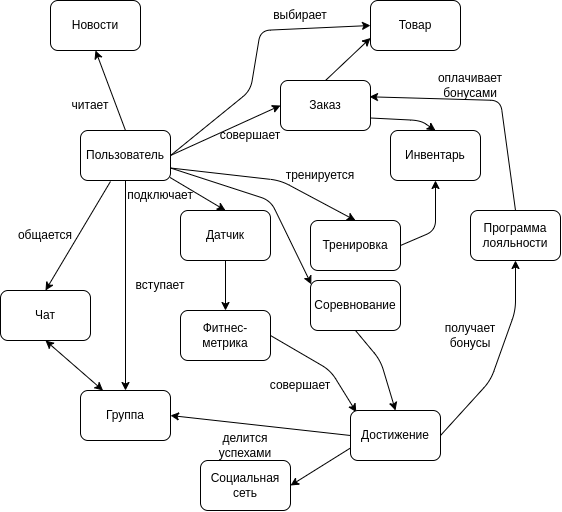

The diagram above was exported from draw.io. Its source (the exported page's mxGraphModel, read from the mxfile embedded in the PNG):
<mxGraphModel dx="1313" dy="846" grid="1" gridSize="10" guides="1" tooltips="1" connect="1" arrows="1" fold="1" page="1" pageScale="1" pageWidth="1600" pageHeight="1200" math="0" shadow="0">
  <root>
    <mxCell id="0" />
    <mxCell id="1" parent="0" />
    <mxCell id="39" value="Пользователь" style="rounded=1;whiteSpace=wrap;html=1;" parent="1" vertex="1">
      <mxGeometry x="560" y="330" width="90" height="50" as="geometry" />
    </mxCell>
    <mxCell id="40" value="Заказ" style="rounded=1;whiteSpace=wrap;html=1;" parent="1" vertex="1">
      <mxGeometry x="760" y="280" width="90" height="50" as="geometry" />
    </mxCell>
    <mxCell id="41" value="Товар" style="rounded=1;whiteSpace=wrap;html=1;" parent="1" vertex="1">
      <mxGeometry x="850" y="200" width="90" height="50" as="geometry" />
    </mxCell>
    <mxCell id="43" value="Новости" style="rounded=1;whiteSpace=wrap;html=1;" parent="1" vertex="1">
      <mxGeometry x="530" y="200" width="90" height="50" as="geometry" />
    </mxCell>
    <mxCell id="44" value="Чат" style="rounded=1;whiteSpace=wrap;html=1;" parent="1" vertex="1">
      <mxGeometry x="480" y="490" width="90" height="50" as="geometry" />
    </mxCell>
    <mxCell id="45" value="Инвентарь" style="rounded=1;whiteSpace=wrap;html=1;" parent="1" vertex="1">
      <mxGeometry x="870" y="330" width="90" height="50" as="geometry" />
    </mxCell>
    <mxCell id="46" value="" style="endArrow=classic;html=1;exitX=1;exitY=0.5;exitDx=0;exitDy=0;entryX=0;entryY=0.5;entryDx=0;entryDy=0;" parent="1" source="39" target="41" edge="1">
      <mxGeometry width="50" height="50" relative="1" as="geometry">
        <mxPoint x="820" y="330" as="sourcePoint" />
        <mxPoint x="870" y="280" as="targetPoint" />
        <Array as="points">
          <mxPoint x="730" y="290" />
          <mxPoint x="740" y="230" />
        </Array>
      </mxGeometry>
    </mxCell>
    <mxCell id="47" value="" style="endArrow=classic;html=1;entryX=0;entryY=0.5;entryDx=0;entryDy=0;exitX=1;exitY=0.5;exitDx=0;exitDy=0;" parent="1" source="39" target="40" edge="1">
      <mxGeometry width="50" height="50" relative="1" as="geometry">
        <mxPoint x="650" y="350" as="sourcePoint" />
        <mxPoint x="820" y="300" as="targetPoint" />
      </mxGeometry>
    </mxCell>
    <mxCell id="48" value="" style="endArrow=classic;html=1;exitX=1;exitY=0.75;exitDx=0;exitDy=0;entryX=0.5;entryY=0;entryDx=0;entryDy=0;" parent="1" source="40" target="45" edge="1">
      <mxGeometry width="50" height="50" relative="1" as="geometry">
        <mxPoint x="780" y="340" as="sourcePoint" />
        <mxPoint x="830" y="290" as="targetPoint" />
        <Array as="points">
          <mxPoint x="900" y="320" />
        </Array>
      </mxGeometry>
    </mxCell>
    <mxCell id="50" value="Тренировка" style="rounded=1;whiteSpace=wrap;html=1;" parent="1" vertex="1">
      <mxGeometry x="790" y="420" width="90" height="50" as="geometry" />
    </mxCell>
    <mxCell id="51" value="" style="endArrow=classic;html=1;exitX=1;exitY=0.5;exitDx=0;exitDy=0;entryX=0.5;entryY=1;entryDx=0;entryDy=0;" parent="1" source="50" target="45" edge="1">
      <mxGeometry width="50" height="50" relative="1" as="geometry">
        <mxPoint x="760" y="430" as="sourcePoint" />
        <mxPoint x="810" y="380" as="targetPoint" />
        <Array as="points">
          <mxPoint x="915" y="430" />
        </Array>
      </mxGeometry>
    </mxCell>
    <mxCell id="52" value="Соревнование" style="rounded=1;whiteSpace=wrap;html=1;" parent="1" vertex="1">
      <mxGeometry x="790" y="480" width="90" height="50" as="geometry" />
    </mxCell>
    <mxCell id="54" value="Фитнес-метрика" style="rounded=1;whiteSpace=wrap;html=1;" parent="1" vertex="1">
      <mxGeometry x="660" y="510" width="90" height="50" as="geometry" />
    </mxCell>
    <mxCell id="55" value="Датчик" style="rounded=1;whiteSpace=wrap;html=1;" parent="1" vertex="1">
      <mxGeometry x="660" y="410" width="90" height="50" as="geometry" />
    </mxCell>
    <mxCell id="56" value="" style="endArrow=classic;html=1;exitX=0.996;exitY=0.941;exitDx=0;exitDy=0;entryX=0.5;entryY=0;entryDx=0;entryDy=0;exitPerimeter=0;" parent="1" source="39" target="55" edge="1">
      <mxGeometry width="50" height="50" relative="1" as="geometry">
        <mxPoint x="640" y="480" as="sourcePoint" />
        <mxPoint x="690" y="430" as="targetPoint" />
      </mxGeometry>
    </mxCell>
    <mxCell id="57" value="" style="endArrow=classic;html=1;exitX=0.5;exitY=1;exitDx=0;exitDy=0;entryX=0.5;entryY=0;entryDx=0;entryDy=0;" parent="1" source="55" target="54" edge="1">
      <mxGeometry width="50" height="50" relative="1" as="geometry">
        <mxPoint x="660" y="520" as="sourcePoint" />
        <mxPoint x="710" y="470" as="targetPoint" />
      </mxGeometry>
    </mxCell>
    <mxCell id="58" value="" style="endArrow=classic;html=1;exitX=1;exitY=0.75;exitDx=0;exitDy=0;entryX=0.5;entryY=0;entryDx=0;entryDy=0;" parent="1" source="39" target="50" edge="1">
      <mxGeometry width="50" height="50" relative="1" as="geometry">
        <mxPoint x="520" y="470" as="sourcePoint" />
        <mxPoint x="570" y="420" as="targetPoint" />
        <Array as="points">
          <mxPoint x="760" y="380" />
        </Array>
      </mxGeometry>
    </mxCell>
    <mxCell id="59" value="" style="endArrow=classic;html=1;entryX=0.009;entryY=0.076;entryDx=0;entryDy=0;entryPerimeter=0;exitX=1;exitY=0.75;exitDx=0;exitDy=0;" parent="1" source="39" target="52" edge="1">
      <mxGeometry width="50" height="50" relative="1" as="geometry">
        <mxPoint x="650" y="370" as="sourcePoint" />
        <mxPoint x="660" y="400" as="targetPoint" />
        <Array as="points">
          <mxPoint x="750" y="400" />
        </Array>
      </mxGeometry>
    </mxCell>
    <mxCell id="61" value="" style="endArrow=classic;html=1;exitX=1;exitY=0.5;exitDx=0;exitDy=0;entryX=0.065;entryY=0.034;entryDx=0;entryDy=0;entryPerimeter=0;" parent="1" source="54" target="68" edge="1">
      <mxGeometry width="50" height="50" relative="1" as="geometry">
        <mxPoint x="870" y="510" as="sourcePoint" />
        <mxPoint x="940" y="575" as="targetPoint" />
        <Array as="points">
          <mxPoint x="810" y="570" />
        </Array>
      </mxGeometry>
    </mxCell>
    <mxCell id="63" value="Программа лояльности" style="rounded=1;whiteSpace=wrap;html=1;" parent="1" vertex="1">
      <mxGeometry x="950" y="410" width="90" height="50" as="geometry" />
    </mxCell>
    <mxCell id="64" value="" style="endArrow=classic;html=1;entryX=0.5;entryY=1;entryDx=0;entryDy=0;exitX=1;exitY=0.5;exitDx=0;exitDy=0;" parent="1" source="68" target="63" edge="1">
      <mxGeometry width="50" height="50" relative="1" as="geometry">
        <mxPoint x="985" y="550" as="sourcePoint" />
        <mxPoint x="1000" y="370" as="targetPoint" />
        <Array as="points">
          <mxPoint x="970" y="580" />
          <mxPoint x="995" y="510" />
        </Array>
      </mxGeometry>
    </mxCell>
    <mxCell id="65" value="" style="endArrow=classic;html=1;exitX=0.5;exitY=0;exitDx=0;exitDy=0;entryX=0.989;entryY=0.326;entryDx=0;entryDy=0;entryPerimeter=0;" parent="1" source="63" target="40" edge="1">
      <mxGeometry width="50" height="50" relative="1" as="geometry">
        <mxPoint x="970" y="340" as="sourcePoint" />
        <mxPoint x="1020" y="290" as="targetPoint" />
        <Array as="points">
          <mxPoint x="980" y="300" />
        </Array>
      </mxGeometry>
    </mxCell>
    <mxCell id="67" value="Группа" style="rounded=1;whiteSpace=wrap;html=1;" parent="1" vertex="1">
      <mxGeometry x="560" y="590" width="90" height="50" as="geometry" />
    </mxCell>
    <mxCell id="68" value="Достижение" style="rounded=1;whiteSpace=wrap;html=1;" parent="1" vertex="1">
      <mxGeometry x="830" y="610" width="90" height="50" as="geometry" />
    </mxCell>
    <mxCell id="69" value="" style="endArrow=classic;html=1;exitX=0.5;exitY=1;exitDx=0;exitDy=0;entryX=0.5;entryY=0;entryDx=0;entryDy=0;" parent="1" source="52" target="68" edge="1">
      <mxGeometry width="50" height="50" relative="1" as="geometry">
        <mxPoint x="880" y="505" as="sourcePoint" />
        <mxPoint x="946.75" y="548" as="targetPoint" />
        <Array as="points">
          <mxPoint x="860" y="560" />
        </Array>
      </mxGeometry>
    </mxCell>
    <mxCell id="70" value="" style="endArrow=classic;html=1;entryX=0.5;entryY=1;entryDx=0;entryDy=0;exitX=0.5;exitY=0;exitDx=0;exitDy=0;" parent="1" source="39" target="43" edge="1">
      <mxGeometry width="50" height="50" relative="1" as="geometry">
        <mxPoint x="670" y="460" as="sourcePoint" />
        <mxPoint x="720" y="410" as="targetPoint" />
      </mxGeometry>
    </mxCell>
    <mxCell id="71" value="Социальная сеть" style="rounded=1;whiteSpace=wrap;html=1;" parent="1" vertex="1">
      <mxGeometry x="680" y="660" width="90" height="50" as="geometry" />
    </mxCell>
    <mxCell id="72" value="" style="endArrow=classic;html=1;exitX=0.5;exitY=1;exitDx=0;exitDy=0;entryX=0.5;entryY=0;entryDx=0;entryDy=0;" parent="1" source="39" target="67" edge="1">
      <mxGeometry width="50" height="50" relative="1" as="geometry">
        <mxPoint x="750" y="470" as="sourcePoint" />
        <mxPoint x="800" y="420" as="targetPoint" />
      </mxGeometry>
    </mxCell>
    <mxCell id="73" value="" style="endArrow=classic;html=1;entryX=0.5;entryY=0;entryDx=0;entryDy=0;exitX=0.333;exitY=1.02;exitDx=0;exitDy=0;exitPerimeter=0;" parent="1" source="39" target="44" edge="1">
      <mxGeometry relative="1" as="geometry">
        <mxPoint x="730" y="450" as="sourcePoint" />
        <mxPoint x="830" y="450" as="targetPoint" />
      </mxGeometry>
    </mxCell>
    <mxCell id="75" value="" style="endArrow=classic;html=1;entryX=1;entryY=0.5;entryDx=0;entryDy=0;exitX=0;exitY=0.5;exitDx=0;exitDy=0;" parent="1" source="68" target="67" edge="1">
      <mxGeometry width="50" height="50" relative="1" as="geometry">
        <mxPoint x="750" y="470" as="sourcePoint" />
        <mxPoint x="800" y="420" as="targetPoint" />
      </mxGeometry>
    </mxCell>
    <mxCell id="76" value="" style="endArrow=classic;html=1;exitX=0;exitY=0.75;exitDx=0;exitDy=0;entryX=1;entryY=0.5;entryDx=0;entryDy=0;" parent="1" source="68" target="71" edge="1">
      <mxGeometry width="50" height="50" relative="1" as="geometry">
        <mxPoint x="750" y="470" as="sourcePoint" />
        <mxPoint x="800" y="420" as="targetPoint" />
      </mxGeometry>
    </mxCell>
    <mxCell id="77" value="" style="endArrow=classic;startArrow=classic;html=1;entryX=0.5;entryY=1;entryDx=0;entryDy=0;exitX=0.25;exitY=0;exitDx=0;exitDy=0;" parent="1" source="67" target="44" edge="1">
      <mxGeometry width="50" height="50" relative="1" as="geometry">
        <mxPoint x="690" y="430" as="sourcePoint" />
        <mxPoint x="740" y="380" as="targetPoint" />
      </mxGeometry>
    </mxCell>
    <mxCell id="79" value="" style="endArrow=classic;html=1;entryX=0;entryY=0.75;entryDx=0;entryDy=0;exitX=0.5;exitY=0;exitDx=0;exitDy=0;" parent="1" source="40" target="41" edge="1">
      <mxGeometry width="50" height="50" relative="1" as="geometry">
        <mxPoint x="690" y="430" as="sourcePoint" />
        <mxPoint x="740" y="380" as="targetPoint" />
      </mxGeometry>
    </mxCell>
    <mxCell id="80" value="читает" style="text;html=1;strokeColor=none;fillColor=none;align=center;verticalAlign=middle;whiteSpace=wrap;rounded=0;" parent="1" vertex="1">
      <mxGeometry x="540" y="290" width="60" height="30" as="geometry" />
    </mxCell>
    <mxCell id="81" value="совершает" style="text;html=1;strokeColor=none;fillColor=none;align=center;verticalAlign=middle;whiteSpace=wrap;rounded=0;" parent="1" vertex="1">
      <mxGeometry x="700" y="320" width="60" height="30" as="geometry" />
    </mxCell>
    <mxCell id="82" value="выбирает" style="text;html=1;strokeColor=none;fillColor=none;align=center;verticalAlign=middle;whiteSpace=wrap;rounded=0;" parent="1" vertex="1">
      <mxGeometry x="750" y="200" width="60" height="30" as="geometry" />
    </mxCell>
    <mxCell id="83" value="тренируется" style="text;html=1;strokeColor=none;fillColor=none;align=center;verticalAlign=middle;whiteSpace=wrap;rounded=0;" parent="1" vertex="1">
      <mxGeometry x="770" y="360" width="60" height="30" as="geometry" />
    </mxCell>
    <mxCell id="84" value="оплачивает бонусами" style="text;html=1;strokeColor=none;fillColor=none;align=center;verticalAlign=middle;whiteSpace=wrap;rounded=0;" parent="1" vertex="1">
      <mxGeometry x="920" y="270" width="60" height="30" as="geometry" />
    </mxCell>
    <mxCell id="85" value="получает бонусы" style="text;html=1;strokeColor=none;fillColor=none;align=center;verticalAlign=middle;whiteSpace=wrap;rounded=0;" parent="1" vertex="1">
      <mxGeometry x="920" y="520" width="60" height="30" as="geometry" />
    </mxCell>
    <mxCell id="86" value="совершает" style="text;html=1;strokeColor=none;fillColor=none;align=center;verticalAlign=middle;whiteSpace=wrap;rounded=0;" parent="1" vertex="1">
      <mxGeometry x="750" y="570" width="60" height="30" as="geometry" />
    </mxCell>
    <mxCell id="87" value="делится успехами" style="text;html=1;strokeColor=none;fillColor=none;align=center;verticalAlign=middle;whiteSpace=wrap;rounded=0;" parent="1" vertex="1">
      <mxGeometry x="695" y="630" width="60" height="30" as="geometry" />
    </mxCell>
    <mxCell id="89" value="вступает" style="text;html=1;strokeColor=none;fillColor=none;align=center;verticalAlign=middle;whiteSpace=wrap;rounded=0;" parent="1" vertex="1">
      <mxGeometry x="610" y="470" width="60" height="30" as="geometry" />
    </mxCell>
    <mxCell id="90" value="общается" style="text;html=1;strokeColor=none;fillColor=none;align=center;verticalAlign=middle;whiteSpace=wrap;rounded=0;" parent="1" vertex="1">
      <mxGeometry x="495" y="420" width="60" height="30" as="geometry" />
    </mxCell>
    <mxCell id="91" value="подключает" style="text;html=1;strokeColor=none;fillColor=none;align=center;verticalAlign=middle;whiteSpace=wrap;rounded=0;" vertex="1" parent="1">
      <mxGeometry x="610" y="380" width="60" height="30" as="geometry" />
    </mxCell>
  </root>
</mxGraphModel>